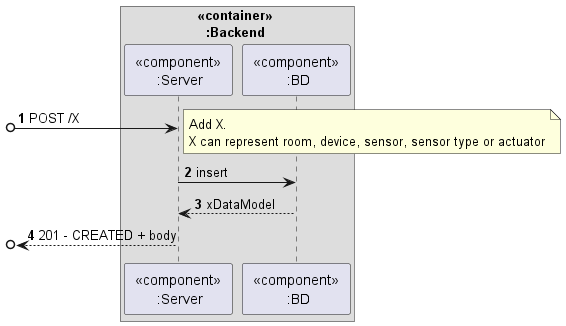

The diagram above was rendered by PlantUML. Its source (embedded in the PNG):
@startuml
'https://plantuml.com/sequence-diagram

autonumber
!pragma teoz true


box "<<container>> \n  :Backend"
    participant " <<component>> \n :Server" as Server
    participant " <<component>> \n :BD" as BD
end box

[o-> Server: POST /X

note right
  Add X.
  X can represent room, device, sensor, sensor type or actuator
end note

Server -> BD : insert
BD --> Server : xDataModel
[o<-- Server: 201 - CREATED + body



@enduml